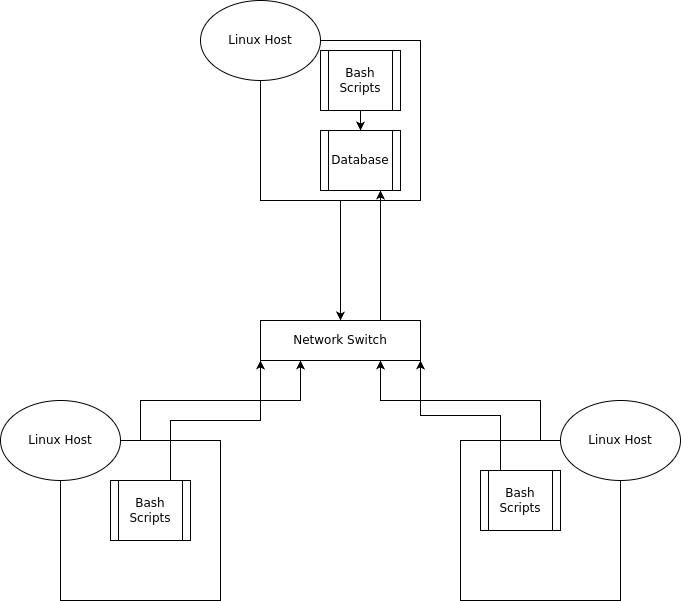

The diagram above was exported from draw.io. Its source (the exported page's mxGraphModel, read from the mxfile embedded in the PNG):
<mxGraphModel dx="1426" dy="918" grid="1" gridSize="10" guides="1" tooltips="1" connect="1" arrows="1" fold="1" page="1" pageScale="1" pageWidth="850" pageHeight="1100" math="0" shadow="0">
  <root>
    <mxCell id="0" />
    <mxCell id="1" parent="0" />
    <mxCell id="N1Ugxhl65B9cf5RYFmWV-6" style="edgeStyle=orthogonalEdgeStyle;rounded=0;orthogonalLoop=1;jettySize=auto;html=1;exitX=0.5;exitY=1;exitDx=0;exitDy=0;entryX=0.5;entryY=0;entryDx=0;entryDy=0;" edge="1" parent="1" source="N1Ugxhl65B9cf5RYFmWV-1" target="N1Ugxhl65B9cf5RYFmWV-4">
      <mxGeometry relative="1" as="geometry" />
    </mxCell>
    <mxCell id="N1Ugxhl65B9cf5RYFmWV-1" value="" style="whiteSpace=wrap;html=1;aspect=fixed;" vertex="1" parent="1">
      <mxGeometry x="320" y="120" width="160" height="160" as="geometry" />
    </mxCell>
    <mxCell id="N1Ugxhl65B9cf5RYFmWV-10" style="edgeStyle=orthogonalEdgeStyle;rounded=0;orthogonalLoop=1;jettySize=auto;html=1;exitX=0.5;exitY=0;exitDx=0;exitDy=0;entryX=0.25;entryY=1;entryDx=0;entryDy=0;" edge="1" parent="1" source="N1Ugxhl65B9cf5RYFmWV-2" target="N1Ugxhl65B9cf5RYFmWV-4">
      <mxGeometry relative="1" as="geometry" />
    </mxCell>
    <mxCell id="N1Ugxhl65B9cf5RYFmWV-2" value="" style="whiteSpace=wrap;html=1;aspect=fixed;" vertex="1" parent="1">
      <mxGeometry x="120" y="520" width="160" height="160" as="geometry" />
    </mxCell>
    <mxCell id="N1Ugxhl65B9cf5RYFmWV-9" style="edgeStyle=orthogonalEdgeStyle;rounded=0;orthogonalLoop=1;jettySize=auto;html=1;exitX=0.5;exitY=0;exitDx=0;exitDy=0;entryX=0.75;entryY=1;entryDx=0;entryDy=0;" edge="1" parent="1" source="N1Ugxhl65B9cf5RYFmWV-3" target="N1Ugxhl65B9cf5RYFmWV-4">
      <mxGeometry relative="1" as="geometry" />
    </mxCell>
    <mxCell id="N1Ugxhl65B9cf5RYFmWV-3" value="" style="whiteSpace=wrap;html=1;aspect=fixed;" vertex="1" parent="1">
      <mxGeometry x="520" y="520" width="160" height="160" as="geometry" />
    </mxCell>
    <mxCell id="N1Ugxhl65B9cf5RYFmWV-15" style="edgeStyle=orthogonalEdgeStyle;rounded=0;orthogonalLoop=1;jettySize=auto;html=1;exitX=0.75;exitY=0;exitDx=0;exitDy=0;entryX=0.75;entryY=1;entryDx=0;entryDy=0;" edge="1" parent="1" source="N1Ugxhl65B9cf5RYFmWV-4" target="N1Ugxhl65B9cf5RYFmWV-14">
      <mxGeometry relative="1" as="geometry" />
    </mxCell>
    <mxCell id="N1Ugxhl65B9cf5RYFmWV-4" value="Network Switch" style="rounded=0;whiteSpace=wrap;html=1;" vertex="1" parent="1">
      <mxGeometry x="320" y="400" width="160" height="40" as="geometry" />
    </mxCell>
    <mxCell id="N1Ugxhl65B9cf5RYFmWV-11" value="Linux Host" style="ellipse;whiteSpace=wrap;html=1;" vertex="1" parent="1">
      <mxGeometry x="260" y="80" width="120" height="80" as="geometry" />
    </mxCell>
    <mxCell id="N1Ugxhl65B9cf5RYFmWV-12" value="Linux Host" style="ellipse;whiteSpace=wrap;html=1;" vertex="1" parent="1">
      <mxGeometry x="60" y="480" width="120" height="80" as="geometry" />
    </mxCell>
    <mxCell id="N1Ugxhl65B9cf5RYFmWV-13" value="Linux Host" style="ellipse;whiteSpace=wrap;html=1;" vertex="1" parent="1">
      <mxGeometry x="620" y="480" width="120" height="80" as="geometry" />
    </mxCell>
    <mxCell id="N1Ugxhl65B9cf5RYFmWV-14" value="Database" style="shape=process;whiteSpace=wrap;html=1;backgroundOutline=1;" vertex="1" parent="1">
      <mxGeometry x="380" y="210" width="80" height="60" as="geometry" />
    </mxCell>
    <mxCell id="N1Ugxhl65B9cf5RYFmWV-17" style="edgeStyle=orthogonalEdgeStyle;rounded=0;orthogonalLoop=1;jettySize=auto;html=1;exitX=0.5;exitY=1;exitDx=0;exitDy=0;entryX=0.5;entryY=0;entryDx=0;entryDy=0;" edge="1" parent="1" source="N1Ugxhl65B9cf5RYFmWV-16" target="N1Ugxhl65B9cf5RYFmWV-14">
      <mxGeometry relative="1" as="geometry" />
    </mxCell>
    <mxCell id="N1Ugxhl65B9cf5RYFmWV-16" value="Bash&lt;div&gt;Scripts&lt;/div&gt;" style="shape=process;whiteSpace=wrap;html=1;backgroundOutline=1;" vertex="1" parent="1">
      <mxGeometry x="380" y="130" width="80" height="60" as="geometry" />
    </mxCell>
    <mxCell id="N1Ugxhl65B9cf5RYFmWV-21" style="edgeStyle=orthogonalEdgeStyle;rounded=0;orthogonalLoop=1;jettySize=auto;html=1;exitX=0.75;exitY=0;exitDx=0;exitDy=0;entryX=0;entryY=1;entryDx=0;entryDy=0;" edge="1" parent="1" source="N1Ugxhl65B9cf5RYFmWV-18" target="N1Ugxhl65B9cf5RYFmWV-4">
      <mxGeometry relative="1" as="geometry" />
    </mxCell>
    <mxCell id="N1Ugxhl65B9cf5RYFmWV-18" value="Bash&lt;div&gt;Scripts&lt;/div&gt;" style="shape=process;whiteSpace=wrap;html=1;backgroundOutline=1;" vertex="1" parent="1">
      <mxGeometry x="170" y="560" width="80" height="60" as="geometry" />
    </mxCell>
    <mxCell id="N1Ugxhl65B9cf5RYFmWV-20" style="edgeStyle=orthogonalEdgeStyle;rounded=0;orthogonalLoop=1;jettySize=auto;html=1;exitX=0.25;exitY=0;exitDx=0;exitDy=0;entryX=1;entryY=1;entryDx=0;entryDy=0;" edge="1" parent="1" source="N1Ugxhl65B9cf5RYFmWV-19" target="N1Ugxhl65B9cf5RYFmWV-4">
      <mxGeometry relative="1" as="geometry" />
    </mxCell>
    <mxCell id="N1Ugxhl65B9cf5RYFmWV-19" value="Bash&lt;div&gt;Scripts&lt;/div&gt;" style="shape=process;whiteSpace=wrap;html=1;backgroundOutline=1;" vertex="1" parent="1">
      <mxGeometry x="540" y="550" width="80" height="60" as="geometry" />
    </mxCell>
  </root>
</mxGraphModel>